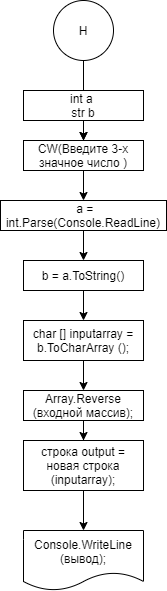

The diagram above was exported from draw.io. Its source (the exported page's mxGraphModel, read from the mxfile embedded in the PNG):
<mxGraphModel dx="415" dy="232" grid="1" gridSize="10" guides="1" tooltips="1" connect="1" arrows="1" fold="1" page="1" pageScale="1" pageWidth="827" pageHeight="1169" math="0" shadow="0">
  <root>
    <mxCell id="0" />
    <mxCell id="1" parent="0" />
    <mxCell id="ULgywxPs6-Imvye3cXaS-30" value="" style="edgeStyle=orthogonalEdgeStyle;rounded=0;orthogonalLoop=1;jettySize=auto;html=1;" edge="1" parent="1" source="ULgywxPs6-Imvye3cXaS-22" target="ULgywxPs6-Imvye3cXaS-24">
      <mxGeometry relative="1" as="geometry" />
    </mxCell>
    <mxCell id="ULgywxPs6-Imvye3cXaS-22" value="Н" style="ellipse;whiteSpace=wrap;html=1;aspect=fixed;" vertex="1" parent="1">
      <mxGeometry x="334" y="640" width="60" height="60" as="geometry" />
    </mxCell>
    <mxCell id="ULgywxPs6-Imvye3cXaS-29" value="" style="edgeStyle=orthogonalEdgeStyle;rounded=0;orthogonalLoop=1;jettySize=auto;html=1;" edge="1" parent="1" source="ULgywxPs6-Imvye3cXaS-23" target="ULgywxPs6-Imvye3cXaS-24">
      <mxGeometry relative="1" as="geometry" />
    </mxCell>
    <mxCell id="ULgywxPs6-Imvye3cXaS-23" value="int a&amp;nbsp;&lt;br&gt;str b" style="rounded=0;whiteSpace=wrap;html=1;" vertex="1" parent="1">
      <mxGeometry x="304" y="730" width="120" height="30" as="geometry" />
    </mxCell>
    <mxCell id="ULgywxPs6-Imvye3cXaS-31" value="" style="edgeStyle=orthogonalEdgeStyle;rounded=0;orthogonalLoop=1;jettySize=auto;html=1;" edge="1" parent="1" source="ULgywxPs6-Imvye3cXaS-24" target="ULgywxPs6-Imvye3cXaS-25">
      <mxGeometry relative="1" as="geometry" />
    </mxCell>
    <mxCell id="ULgywxPs6-Imvye3cXaS-24" value="CW(Введите 3-х значное число )" style="rounded=0;whiteSpace=wrap;html=1;" vertex="1" parent="1">
      <mxGeometry x="304" y="780" width="120" height="30" as="geometry" />
    </mxCell>
    <mxCell id="ULgywxPs6-Imvye3cXaS-32" value="" style="edgeStyle=orthogonalEdgeStyle;rounded=0;orthogonalLoop=1;jettySize=auto;html=1;" edge="1" parent="1" source="ULgywxPs6-Imvye3cXaS-25" target="ULgywxPs6-Imvye3cXaS-26">
      <mxGeometry relative="1" as="geometry" />
    </mxCell>
    <mxCell id="ULgywxPs6-Imvye3cXaS-25" value="&amp;nbsp;a = int.Parse(Console.ReadLine)" style="rounded=0;whiteSpace=wrap;html=1;" vertex="1" parent="1">
      <mxGeometry x="281" y="840" width="166" height="30" as="geometry" />
    </mxCell>
    <mxCell id="ULgywxPs6-Imvye3cXaS-33" style="edgeStyle=orthogonalEdgeStyle;rounded=0;orthogonalLoop=1;jettySize=auto;html=1;exitX=0.5;exitY=1;exitDx=0;exitDy=0;exitPerimeter=0;entryX=0.5;entryY=0;entryDx=0;entryDy=0;" edge="1" parent="1" source="ULgywxPs6-Imvye3cXaS-26" target="ULgywxPs6-Imvye3cXaS-34">
      <mxGeometry relative="1" as="geometry">
        <mxPoint x="364" y="970" as="targetPoint" />
        <Array as="points" />
      </mxGeometry>
    </mxCell>
    <mxCell id="ULgywxPs6-Imvye3cXaS-26" value="b = a.ToString()" style="rounded=0;whiteSpace=wrap;html=1;" vertex="1" parent="1">
      <mxGeometry x="304" y="900" width="120" height="30" as="geometry" />
    </mxCell>
    <mxCell id="ULgywxPs6-Imvye3cXaS-42" value="" style="edgeStyle=orthogonalEdgeStyle;rounded=0;orthogonalLoop=1;jettySize=auto;html=1;" edge="1" parent="1" source="ULgywxPs6-Imvye3cXaS-28">
      <mxGeometry relative="1" as="geometry">
        <mxPoint x="364" y="1170" as="targetPoint" />
      </mxGeometry>
    </mxCell>
    <mxCell id="ULgywxPs6-Imvye3cXaS-28" value="строка output = новая строка (inputarray);" style="rounded=0;whiteSpace=wrap;html=1;" vertex="1" parent="1">
      <mxGeometry x="304" y="1080" width="120" height="50" as="geometry" />
    </mxCell>
    <mxCell id="ULgywxPs6-Imvye3cXaS-39" value="" style="edgeStyle=orthogonalEdgeStyle;rounded=0;orthogonalLoop=1;jettySize=auto;html=1;" edge="1" parent="1" source="ULgywxPs6-Imvye3cXaS-34" target="ULgywxPs6-Imvye3cXaS-27">
      <mxGeometry relative="1" as="geometry" />
    </mxCell>
    <mxCell id="ULgywxPs6-Imvye3cXaS-34" value="char [] inputarray = b.ToCharArray ();" style="rounded=0;whiteSpace=wrap;html=1;" vertex="1" parent="1">
      <mxGeometry x="304" y="960" width="120" height="40" as="geometry" />
    </mxCell>
    <mxCell id="ULgywxPs6-Imvye3cXaS-35" style="edgeStyle=orthogonalEdgeStyle;rounded=0;orthogonalLoop=1;jettySize=auto;html=1;exitX=0.5;exitY=1;exitDx=0;exitDy=0;" edge="1" parent="1" source="ULgywxPs6-Imvye3cXaS-34" target="ULgywxPs6-Imvye3cXaS-34">
      <mxGeometry relative="1" as="geometry" />
    </mxCell>
    <mxCell id="ULgywxPs6-Imvye3cXaS-40" value="" style="edgeStyle=orthogonalEdgeStyle;rounded=0;orthogonalLoop=1;jettySize=auto;html=1;" edge="1" parent="1" source="ULgywxPs6-Imvye3cXaS-27" target="ULgywxPs6-Imvye3cXaS-28">
      <mxGeometry relative="1" as="geometry" />
    </mxCell>
    <mxCell id="ULgywxPs6-Imvye3cXaS-27" value="Array.Reverse (входной массив);" style="rounded=0;whiteSpace=wrap;html=1;" vertex="1" parent="1">
      <mxGeometry x="304" y="1030" width="120" height="30" as="geometry" />
    </mxCell>
    <mxCell id="ULgywxPs6-Imvye3cXaS-45" value="Console.WriteLine (вывод);" style="shape=document;whiteSpace=wrap;html=1;boundedLbl=1;" vertex="1" parent="1">
      <mxGeometry x="304" y="1170" width="120" height="60" as="geometry" />
    </mxCell>
  </root>
</mxGraphModel>